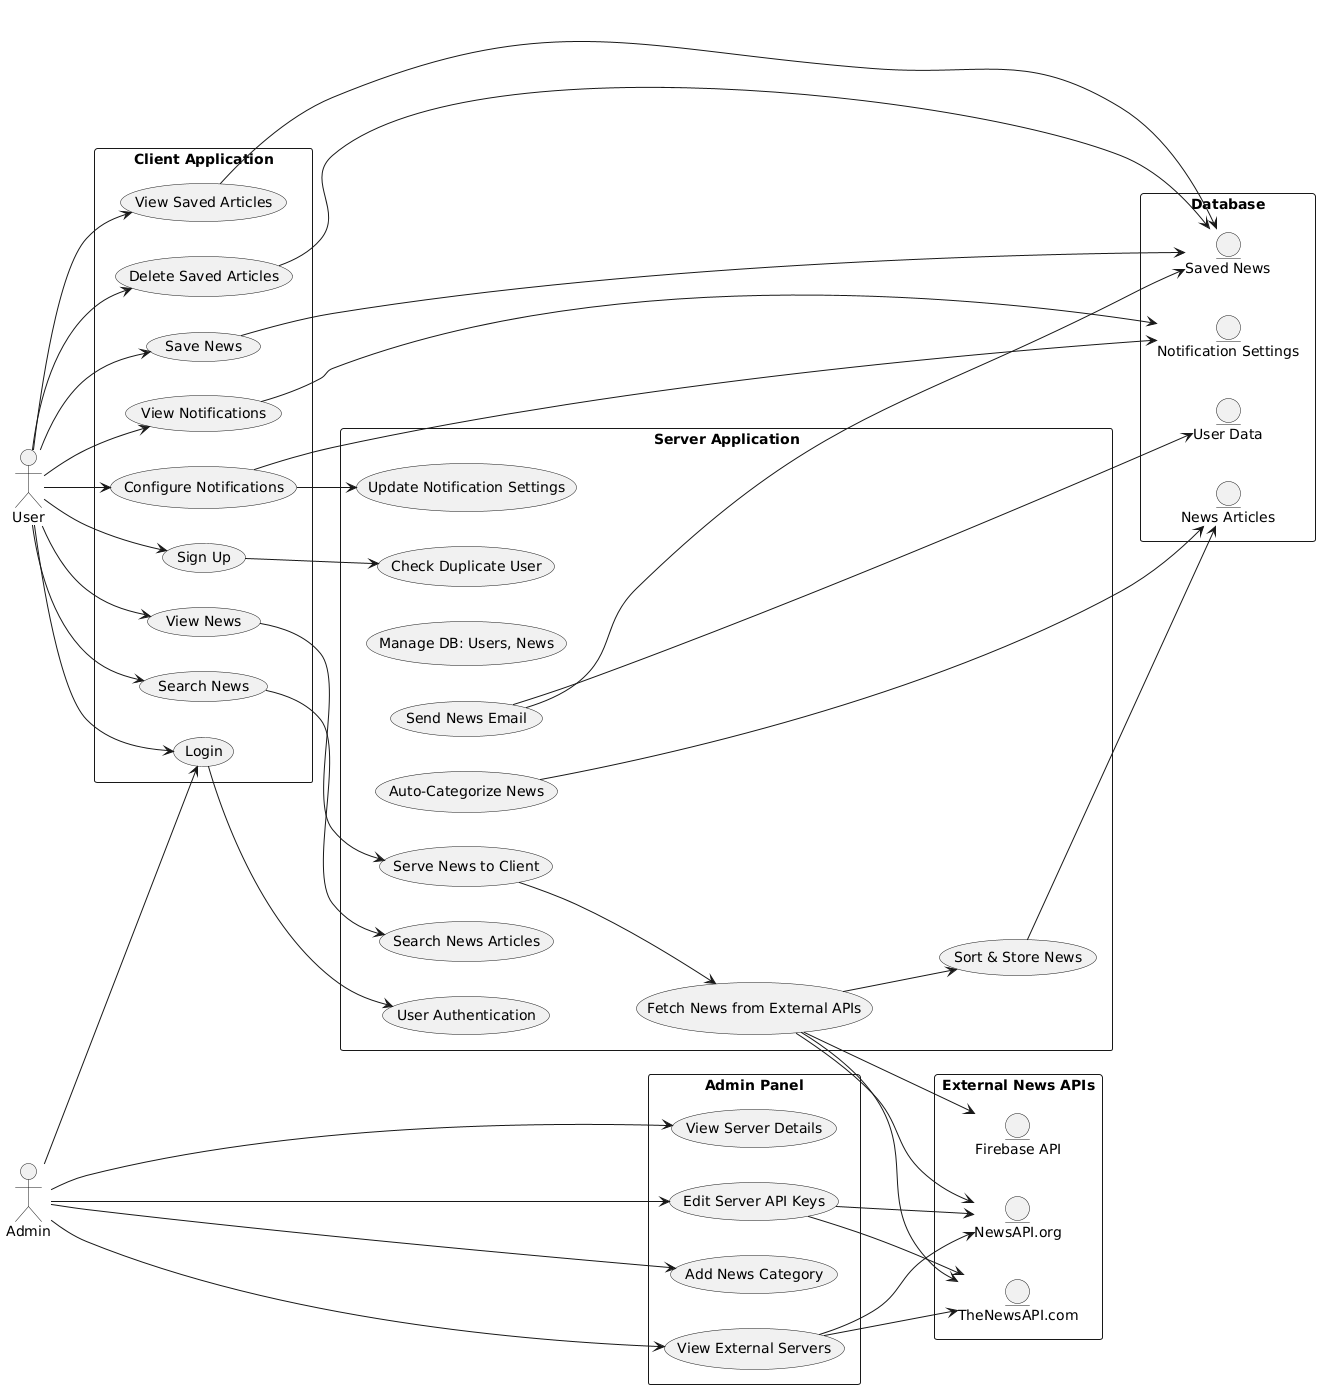

The diagram above was rendered by PlantUML. Its source (embedded in the PNG):
@startuml
left to right direction
skinparam packageStyle rectangle

actor User
actor Admin

package "Client Application" {
    usecase UC_Login as "Login"
    usecase UC_Signup as "Sign Up"
    usecase UC_ViewNews as "View News"
    usecase UC_SearchNews as "Search News"
    usecase UC_SaveNews as "Save News"
    usecase UC_ConfigureNotif as "Configure Notifications"
    usecase UC_ViewSavedNews as "View Saved Articles"
    usecase UC_DeleteSavedNews as "Delete Saved Articles"
    usecase UC_ViewNotifications as "View Notifications"
}

package "Server Application" {
    usecase UC_Authenticate as "User Authentication"
    usecase UC_RequestNews as "Serve News to Client"
    usecase UC_FetchNews as "Fetch News from External APIs"
    usecase UC_StoreNews as "Sort & Store News"
    usecase UC_SearchArticles as "Search News Articles"
    usecase UC_ClassifyNews as "Auto-Categorize News"
    usecase UC_SendEmails as "Send News Email"
    usecase UC_ManageDB as "Manage DB: Users, News"
    usecase UC_UpdateNotifSettings as "Update Notification Settings"
    usecase UC_CheckDupUser as "Check Duplicate User"
}

package "Admin Panel" {
    usecase UC_ViewSources as "View External Servers"
    usecase UC_ViewSourceDetails as "View Server Details"
    usecase UC_EditSource as "Edit Server API Keys"
    usecase UC_AddCategory as "Add News Category"
}

package "Database" {
    entity DB_UserData as "User Data"
    entity DB_SavedNews as "Saved News"
    entity DB_Notification as "Notification Settings"
    entity DB_NewsArticles as "News Articles"
}

package "External News APIs" {
    entity API1 as "NewsAPI.org"
    entity API2 as "TheNewsAPI.com"
    entity API3 as "Firebase API"
}

User --> UC_Login
User --> UC_Signup
User --> UC_ViewNews
User --> UC_SearchNews
User --> UC_SaveNews
User --> UC_ConfigureNotif
User --> UC_ViewSavedNews
User --> UC_DeleteSavedNews
User --> UC_ViewNotifications

UC_Login --> UC_Authenticate
UC_Signup --> UC_CheckDupUser
UC_ConfigureNotif --> UC_UpdateNotifSettings
UC_ViewNews --> UC_RequestNews
UC_SearchNews --> UC_SearchArticles
UC_SaveNews --> DB_SavedNews
UC_ViewSavedNews --> DB_SavedNews
UC_DeleteSavedNews --> DB_SavedNews
UC_ViewNotifications --> DB_Notification
UC_ConfigureNotif --> DB_Notification

UC_RequestNews --> UC_FetchNews
UC_FetchNews --> API1
UC_FetchNews --> API2
UC_FetchNews --> API3
UC_FetchNews --> UC_StoreNews
UC_StoreNews --> DB_NewsArticles
UC_ClassifyNews --> DB_NewsArticles

UC_SendEmails --> DB_SavedNews
UC_SendEmails --> DB_UserData

Admin --> UC_Login
Admin --> UC_ViewSources
Admin --> UC_ViewSourceDetails
Admin --> UC_EditSource
Admin --> UC_AddCategory

UC_ViewSources --> API1
UC_ViewSources --> API2

UC_EditSource --> API1
UC_EditSource --> API2
@enduml